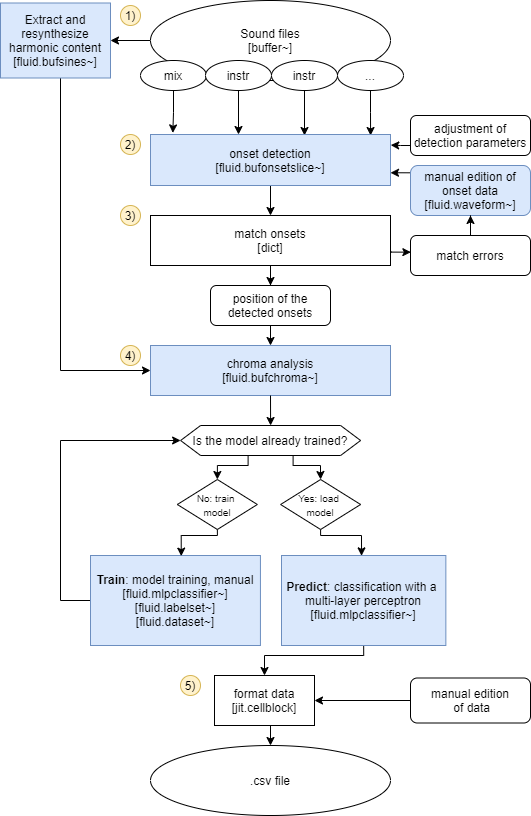

The diagram above was exported from draw.io. Its source (the exported page's mxGraphModel, read from the mxfile embedded in the PNG):
<mxGraphModel dx="1024" dy="592" grid="1" gridSize="10" guides="1" tooltips="1" connect="1" arrows="1" fold="1" page="1" pageScale="1" pageWidth="827" pageHeight="1169" math="0" shadow="0">
  <root>
    <mxCell id="WIyWlLk6GJQsqaUBKTNV-0" />
    <mxCell id="WIyWlLk6GJQsqaUBKTNV-1" parent="WIyWlLk6GJQsqaUBKTNV-0" />
    <mxCell id="28hTiUVprKNuW5haOCPc-22" style="edgeStyle=orthogonalEdgeStyle;rounded=0;orthogonalLoop=1;jettySize=auto;html=1;exitX=0;exitY=0.5;exitDx=0;exitDy=0;entryX=1;entryY=0.5;entryDx=0;entryDy=0;" parent="WIyWlLk6GJQsqaUBKTNV-1" source="fVL4JKygAuAWgk0j0k7I-0" target="28hTiUVprKNuW5haOCPc-21" edge="1">
      <mxGeometry relative="1" as="geometry" />
    </mxCell>
    <mxCell id="fVL4JKygAuAWgk0j0k7I-0" value="Sound files&lt;br&gt;[buffer~]" style="ellipse;whiteSpace=wrap;html=1;" parent="WIyWlLk6GJQsqaUBKTNV-1" vertex="1">
      <mxGeometry x="200" y="65" width="240" height="80" as="geometry" />
    </mxCell>
    <mxCell id="dVnst6fi-GPXJINC_amK-8" style="edgeStyle=orthogonalEdgeStyle;rounded=0;orthogonalLoop=1;jettySize=auto;html=1;entryX=0.093;entryY=-0.031;entryDx=0;entryDy=0;entryPerimeter=0;" parent="WIyWlLk6GJQsqaUBKTNV-1" source="fVL4JKygAuAWgk0j0k7I-1" target="fVL4JKygAuAWgk0j0k7I-8" edge="1">
      <mxGeometry relative="1" as="geometry" />
    </mxCell>
    <mxCell id="fVL4JKygAuAWgk0j0k7I-1" value="mix" style="ellipse;whiteSpace=wrap;html=1;" parent="WIyWlLk6GJQsqaUBKTNV-1" vertex="1">
      <mxGeometry x="190" y="125" width="66" height="30" as="geometry" />
    </mxCell>
    <mxCell id="dVnst6fi-GPXJINC_amK-7" style="edgeStyle=orthogonalEdgeStyle;rounded=0;orthogonalLoop=1;jettySize=auto;html=1;" parent="WIyWlLk6GJQsqaUBKTNV-1" source="fVL4JKygAuAWgk0j0k7I-2" edge="1">
      <mxGeometry relative="1" as="geometry">
        <mxPoint x="288" y="199" as="targetPoint" />
      </mxGeometry>
    </mxCell>
    <mxCell id="fVL4JKygAuAWgk0j0k7I-2" value="instr&lt;span style=&quot;color: rgba(0 , 0 , 0 , 0) ; font-family: monospace ; font-size: 0px&quot;&gt;%3CmxGraphModel%3E%3Croot%3E%3CmxCell%20id%3D%220%22%2F%3E%3CmxCell%20id%3D%221%22%20parent%3D%220%22%2F%3E%3CmxCell%20id%3D%222%22%20value%3D%22mix%22%20style%3D%22ellipse%3BwhiteSpace%3Dwrap%3Bhtml%3D1%3B%22%20vertex%3D%221%22%20parent%3D%221%22%3E%3CmxGeometry%20x%3D%22414%22%20y%3D%22120%22%20width%3D%2266%22%20height%3D%2230%22%20as%3D%22geometry%22%2F%3E%3C%2FmxCell%3E%3C%2Froot%3E%3C%2FmxGraphModel%3E&lt;/span&gt;" style="ellipse;whiteSpace=wrap;html=1;" parent="WIyWlLk6GJQsqaUBKTNV-1" vertex="1">
      <mxGeometry x="255" y="125" width="66" height="30" as="geometry" />
    </mxCell>
    <mxCell id="28hTiUVprKNuW5haOCPc-3" style="edgeStyle=orthogonalEdgeStyle;rounded=0;orthogonalLoop=1;jettySize=auto;html=1;" parent="WIyWlLk6GJQsqaUBKTNV-1" source="fVL4JKygAuAWgk0j0k7I-3" edge="1">
      <mxGeometry relative="1" as="geometry">
        <mxPoint x="354" y="200" as="targetPoint" />
      </mxGeometry>
    </mxCell>
    <mxCell id="fVL4JKygAuAWgk0j0k7I-3" value="instr&lt;span style=&quot;color: rgba(0 , 0 , 0 , 0) ; font-family: monospace ; font-size: 0px&quot;&gt;%3CmxGraphModel%3E%3Croot%3E%3CmxCell%20id%3D%220%22%2F%3E%3CmxCell%20id%3D%221%22%20parent%3D%220%22%2F%3E%3CmxCell%20id%3D%222%22%20value%3D%22mix%22%20style%3D%22ellipse%3BwhiteSpace%3Dwrap%3Bhtml%3D1%3B%22%20vertex%3D%221%22%20parent%3D%221%22%3E%3CmxGeometry%20x%3D%22414%22%20y%3D%22120%22%20width%3D%2266%22%20height%3D%2230%22%20as%3D%22geometry%22%2F%3E%3C%2FmxCell%3E%3C%2Froot%3E%3C%2FmxGraphModel%3E&lt;/span&gt;" style="ellipse;whiteSpace=wrap;html=1;" parent="WIyWlLk6GJQsqaUBKTNV-1" vertex="1">
      <mxGeometry x="321" y="125" width="66" height="30" as="geometry" />
    </mxCell>
    <mxCell id="dVnst6fi-GPXJINC_amK-10" style="edgeStyle=orthogonalEdgeStyle;rounded=0;orthogonalLoop=1;jettySize=auto;html=1;exitX=0.5;exitY=1;exitDx=0;exitDy=0;entryX=0.917;entryY=0.02;entryDx=0;entryDy=0;entryPerimeter=0;" parent="WIyWlLk6GJQsqaUBKTNV-1" source="fVL4JKygAuAWgk0j0k7I-5" target="fVL4JKygAuAWgk0j0k7I-8" edge="1">
      <mxGeometry relative="1" as="geometry" />
    </mxCell>
    <mxCell id="fVL4JKygAuAWgk0j0k7I-5" value="..." style="ellipse;whiteSpace=wrap;html=1;" parent="WIyWlLk6GJQsqaUBKTNV-1" vertex="1">
      <mxGeometry x="387" y="125" width="66" height="30" as="geometry" />
    </mxCell>
    <mxCell id="28hTiUVprKNuW5haOCPc-0" style="edgeStyle=orthogonalEdgeStyle;rounded=0;orthogonalLoop=1;jettySize=auto;html=1;entryX=0.5;entryY=0;entryDx=0;entryDy=0;" parent="WIyWlLk6GJQsqaUBKTNV-1" source="fVL4JKygAuAWgk0j0k7I-8" target="fVL4JKygAuAWgk0j0k7I-12" edge="1">
      <mxGeometry relative="1" as="geometry" />
    </mxCell>
    <mxCell id="fVL4JKygAuAWgk0j0k7I-8" value="onset detection&lt;br&gt;[fluid.bufonsetslice~]" style="rounded=0;whiteSpace=wrap;html=1;fillColor=#dae8fc;strokeColor=#6c8ebf;" parent="WIyWlLk6GJQsqaUBKTNV-1" vertex="1">
      <mxGeometry x="200" y="199" width="240" height="51" as="geometry" />
    </mxCell>
    <mxCell id="dVnst6fi-GPXJINC_amK-11" style="edgeStyle=orthogonalEdgeStyle;rounded=0;orthogonalLoop=1;jettySize=auto;html=1;entryX=1.001;entryY=0.208;entryDx=0;entryDy=0;entryPerimeter=0;" parent="WIyWlLk6GJQsqaUBKTNV-1" source="fVL4JKygAuAWgk0j0k7I-9" target="fVL4JKygAuAWgk0j0k7I-8" edge="1">
      <mxGeometry relative="1" as="geometry">
        <Array as="points">
          <mxPoint x="450" y="210" />
          <mxPoint x="450" y="210" />
        </Array>
      </mxGeometry>
    </mxCell>
    <mxCell id="fVL4JKygAuAWgk0j0k7I-9" value="adjustment of detection parameters" style="rounded=1;whiteSpace=wrap;html=1;" parent="WIyWlLk6GJQsqaUBKTNV-1" vertex="1">
      <mxGeometry x="460" y="180" width="120" height="40" as="geometry" />
    </mxCell>
    <mxCell id="fVL4JKygAuAWgk0j0k7I-30" style="edgeStyle=orthogonalEdgeStyle;rounded=0;orthogonalLoop=1;jettySize=auto;html=1;exitX=0.5;exitY=1;exitDx=0;exitDy=0;" parent="WIyWlLk6GJQsqaUBKTNV-1" source="fVL4JKygAuAWgk0j0k7I-12" target="fVL4JKygAuAWgk0j0k7I-16" edge="1">
      <mxGeometry relative="1" as="geometry">
        <mxPoint x="420" y="510" as="targetPoint" />
      </mxGeometry>
    </mxCell>
    <mxCell id="dVnst6fi-GPXJINC_amK-5" style="edgeStyle=orthogonalEdgeStyle;rounded=0;orthogonalLoop=1;jettySize=auto;html=1;exitX=0.998;exitY=0.732;exitDx=0;exitDy=0;exitPerimeter=0;entryX=0.003;entryY=0.417;entryDx=0;entryDy=0;entryPerimeter=0;" parent="WIyWlLk6GJQsqaUBKTNV-1" source="fVL4JKygAuAWgk0j0k7I-12" target="28hTiUVprKNuW5haOCPc-9" edge="1">
      <mxGeometry relative="1" as="geometry">
        <mxPoint x="460" y="305" as="targetPoint" />
        <Array as="points">
          <mxPoint x="441" y="317" />
        </Array>
      </mxGeometry>
    </mxCell>
    <mxCell id="fVL4JKygAuAWgk0j0k7I-12" value="match onsets&lt;br&gt;[dict]" style="rounded=0;whiteSpace=wrap;html=1;" parent="WIyWlLk6GJQsqaUBKTNV-1" vertex="1">
      <mxGeometry x="200" y="280" width="240" height="50" as="geometry" />
    </mxCell>
    <mxCell id="fVL4JKygAuAWgk0j0k7I-14" value=".csv file" style="ellipse;whiteSpace=wrap;html=1;" parent="WIyWlLk6GJQsqaUBKTNV-1" vertex="1">
      <mxGeometry x="200" y="810" width="240" height="70" as="geometry" />
    </mxCell>
    <mxCell id="fVL4JKygAuAWgk0j0k7I-22" style="edgeStyle=orthogonalEdgeStyle;rounded=0;orthogonalLoop=1;jettySize=auto;html=1;exitX=0.5;exitY=1;exitDx=0;exitDy=0;entryX=0.5;entryY=0;entryDx=0;entryDy=0;" parent="WIyWlLk6GJQsqaUBKTNV-1" source="fVL4JKygAuAWgk0j0k7I-16" target="fVL4JKygAuAWgk0j0k7I-21" edge="1">
      <mxGeometry relative="1" as="geometry" />
    </mxCell>
    <mxCell id="fVL4JKygAuAWgk0j0k7I-16" value="position of the detected onsets" style="rounded=1;whiteSpace=wrap;html=1;" parent="WIyWlLk6GJQsqaUBKTNV-1" vertex="1">
      <mxGeometry x="260" y="350" width="120" height="40" as="geometry" />
    </mxCell>
    <mxCell id="fVL4JKygAuAWgk0j0k7I-27" style="edgeStyle=orthogonalEdgeStyle;rounded=0;orthogonalLoop=1;jettySize=auto;html=1;exitX=0.5;exitY=1;exitDx=0;exitDy=0;entryX=0.5;entryY=0;entryDx=0;entryDy=0;" parent="WIyWlLk6GJQsqaUBKTNV-1" source="fVL4JKygAuAWgk0j0k7I-20" target="fVL4JKygAuAWgk0j0k7I-25" edge="1">
      <mxGeometry relative="1" as="geometry">
        <Array as="points">
          <mxPoint x="413" y="720" />
          <mxPoint x="314" y="720" />
        </Array>
      </mxGeometry>
    </mxCell>
    <mxCell id="fVL4JKygAuAWgk0j0k7I-20" value="&lt;b&gt;Predict&lt;/b&gt;: classification with a &lt;br&gt;multi-layer perceptron&lt;br&gt;[fluid.mlpclassifier~]" style="rounded=0;whiteSpace=wrap;html=1;fillColor=#dae8fc;strokeColor=#6c8ebf;" parent="WIyWlLk6GJQsqaUBKTNV-1" vertex="1">
      <mxGeometry x="331" y="620" width="164.35" height="90" as="geometry" />
    </mxCell>
    <mxCell id="fVL4JKygAuAWgk0j0k7I-21" value="chroma analysis&lt;br&gt;[fluid.bufchroma~]" style="rounded=0;whiteSpace=wrap;html=1;fillColor=#dae8fc;strokeColor=#6c8ebf;" parent="WIyWlLk6GJQsqaUBKTNV-1" vertex="1">
      <mxGeometry x="200" y="410" width="240" height="50" as="geometry" />
    </mxCell>
    <mxCell id="fVL4JKygAuAWgk0j0k7I-29" style="edgeStyle=orthogonalEdgeStyle;rounded=0;orthogonalLoop=1;jettySize=auto;html=1;exitX=0.5;exitY=1;exitDx=0;exitDy=0;entryX=0.5;entryY=0;entryDx=0;entryDy=0;" parent="WIyWlLk6GJQsqaUBKTNV-1" source="fVL4JKygAuAWgk0j0k7I-25" target="fVL4JKygAuAWgk0j0k7I-14" edge="1">
      <mxGeometry relative="1" as="geometry" />
    </mxCell>
    <mxCell id="fVL4JKygAuAWgk0j0k7I-25" value="format data&lt;br&gt;[jit.cellblock]" style="rounded=0;whiteSpace=wrap;html=1;" parent="WIyWlLk6GJQsqaUBKTNV-1" vertex="1">
      <mxGeometry x="264" y="740" width="100" height="50" as="geometry" />
    </mxCell>
    <mxCell id="28hTiUVprKNuW5haOCPc-2" style="edgeStyle=orthogonalEdgeStyle;rounded=0;orthogonalLoop=1;jettySize=auto;html=1;entryX=1;entryY=0.5;entryDx=0;entryDy=0;exitX=0;exitY=0.5;exitDx=0;exitDy=0;" parent="WIyWlLk6GJQsqaUBKTNV-1" source="dVnst6fi-GPXJINC_amK-12" target="fVL4JKygAuAWgk0j0k7I-25" edge="1">
      <mxGeometry relative="1" as="geometry">
        <mxPoint x="403.9999999999999" y="765.0588235294119" as="sourcePoint" />
      </mxGeometry>
    </mxCell>
    <mxCell id="dVnst6fi-GPXJINC_amK-2" style="edgeStyle=orthogonalEdgeStyle;rounded=0;orthogonalLoop=1;jettySize=auto;html=1;exitX=0;exitY=0.5;exitDx=0;exitDy=0;entryX=1;entryY=0.75;entryDx=0;entryDy=0;" parent="WIyWlLk6GJQsqaUBKTNV-1" source="28hTiUVprKNuW5haOCPc-6" target="fVL4JKygAuAWgk0j0k7I-8" edge="1">
      <mxGeometry relative="1" as="geometry">
        <Array as="points">
          <mxPoint x="460" y="237" />
        </Array>
      </mxGeometry>
    </mxCell>
    <mxCell id="28hTiUVprKNuW5haOCPc-6" value="manual edition of onset data&lt;br&gt;[fluid.waveform~]" style="rounded=1;whiteSpace=wrap;html=1;fillColor=#dae8fc;strokeColor=#6c8ebf;" parent="WIyWlLk6GJQsqaUBKTNV-1" vertex="1">
      <mxGeometry x="460" y="230" width="120" height="50" as="geometry" />
    </mxCell>
    <mxCell id="0w8e7cdD5BHil8UVwyWn-1" style="edgeStyle=orthogonalEdgeStyle;rounded=0;orthogonalLoop=1;jettySize=auto;html=1;entryX=0.5;entryY=1;entryDx=0;entryDy=0;" parent="WIyWlLk6GJQsqaUBKTNV-1" source="28hTiUVprKNuW5haOCPc-9" target="28hTiUVprKNuW5haOCPc-6" edge="1">
      <mxGeometry relative="1" as="geometry" />
    </mxCell>
    <mxCell id="28hTiUVprKNuW5haOCPc-9" value="match errors" style="rounded=1;whiteSpace=wrap;html=1;" parent="WIyWlLk6GJQsqaUBKTNV-1" vertex="1">
      <mxGeometry x="460" y="300" width="120" height="40" as="geometry" />
    </mxCell>
    <mxCell id="28hTiUVprKNuW5haOCPc-12" style="edgeStyle=orthogonalEdgeStyle;rounded=0;orthogonalLoop=1;jettySize=auto;html=1;entryX=0;entryY=0.5;entryDx=0;entryDy=0;exitX=0;exitY=0.5;exitDx=0;exitDy=0;" parent="WIyWlLk6GJQsqaUBKTNV-1" source="28hTiUVprKNuW5haOCPc-10" target="28hTiUVprKNuW5haOCPc-19" edge="1">
      <mxGeometry relative="1" as="geometry">
        <Array as="points">
          <mxPoint x="110" y="665" />
          <mxPoint x="110" y="505" />
        </Array>
      </mxGeometry>
    </mxCell>
    <mxCell id="28hTiUVprKNuW5haOCPc-10" value="&lt;b&gt;Train&lt;/b&gt;: model training, manual&lt;br&gt;[fluid.mlpclassifier~]&lt;br&gt;[fluid.labelset~]&lt;br&gt;[fluid.dataset~]" style="rounded=0;whiteSpace=wrap;html=1;fillColor=#dae8fc;strokeColor=#6c8ebf;" parent="WIyWlLk6GJQsqaUBKTNV-1" vertex="1">
      <mxGeometry x="140" y="620" width="169.93" height="90" as="geometry" />
    </mxCell>
    <mxCell id="28hTiUVprKNuW5haOCPc-14" style="edgeStyle=orthogonalEdgeStyle;rounded=0;orthogonalLoop=1;jettySize=auto;html=1;exitX=0.5;exitY=1;exitDx=0;exitDy=0;entryX=0.5;entryY=0;entryDx=0;entryDy=0;" parent="WIyWlLk6GJQsqaUBKTNV-1" source="fVL4JKygAuAWgk0j0k7I-21" target="28hTiUVprKNuW5haOCPc-19" edge="1">
      <mxGeometry relative="1" as="geometry">
        <mxPoint x="423" y="638" as="sourcePoint" />
        <mxPoint x="423" y="658" as="targetPoint" />
      </mxGeometry>
    </mxCell>
    <mxCell id="0w8e7cdD5BHil8UVwyWn-4" style="edgeStyle=orthogonalEdgeStyle;rounded=0;orthogonalLoop=1;jettySize=auto;html=1;exitX=0.5;exitY=1;exitDx=0;exitDy=0;entryX=0.534;entryY=0.007;entryDx=0;entryDy=0;entryPerimeter=0;" parent="WIyWlLk6GJQsqaUBKTNV-1" source="28hTiUVprKNuW5haOCPc-15" target="28hTiUVprKNuW5haOCPc-10" edge="1">
      <mxGeometry relative="1" as="geometry">
        <Array as="points">
          <mxPoint x="267" y="600" />
          <mxPoint x="231" y="600" />
        </Array>
      </mxGeometry>
    </mxCell>
    <mxCell id="28hTiUVprKNuW5haOCPc-15" value="&lt;font style=&quot;font-size: 10px&quot;&gt;No: train &lt;br&gt;model&lt;/font&gt;" style="rhombus;whiteSpace=wrap;html=1;" parent="WIyWlLk6GJQsqaUBKTNV-1" vertex="1">
      <mxGeometry x="226.85000000000002" y="544" width="80" height="50" as="geometry" />
    </mxCell>
    <mxCell id="0w8e7cdD5BHil8UVwyWn-3" style="edgeStyle=orthogonalEdgeStyle;rounded=0;orthogonalLoop=1;jettySize=auto;html=1;exitX=0.5;exitY=1;exitDx=0;exitDy=0;entryX=0.487;entryY=0.004;entryDx=0;entryDy=0;entryPerimeter=0;" parent="WIyWlLk6GJQsqaUBKTNV-1" source="28hTiUVprKNuW5haOCPc-18" target="fVL4JKygAuAWgk0j0k7I-20" edge="1">
      <mxGeometry relative="1" as="geometry">
        <Array as="points">
          <mxPoint x="370" y="600" />
          <mxPoint x="411" y="600" />
        </Array>
      </mxGeometry>
    </mxCell>
    <mxCell id="28hTiUVprKNuW5haOCPc-18" value="&lt;font style=&quot;font-size: 10px&quot;&gt;Yes: load &lt;br&gt;model&lt;/font&gt;" style="rhombus;whiteSpace=wrap;html=1;" parent="WIyWlLk6GJQsqaUBKTNV-1" vertex="1">
      <mxGeometry x="330.1000000000001" y="544" width="80" height="50" as="geometry" />
    </mxCell>
    <mxCell id="28hTiUVprKNuW5haOCPc-20" style="edgeStyle=orthogonalEdgeStyle;rounded=0;orthogonalLoop=1;jettySize=auto;html=1;exitX=0.375;exitY=1;exitDx=0;exitDy=0;entryX=0.5;entryY=0;entryDx=0;entryDy=0;" parent="WIyWlLk6GJQsqaUBKTNV-1" source="28hTiUVprKNuW5haOCPc-19" target="28hTiUVprKNuW5haOCPc-15" edge="1">
      <mxGeometry relative="1" as="geometry">
        <Array as="points">
          <mxPoint x="298" y="530" />
          <mxPoint x="267" y="530" />
        </Array>
        <mxPoint x="267" y="540" as="targetPoint" />
      </mxGeometry>
    </mxCell>
    <mxCell id="28hTiUVprKNuW5haOCPc-19" value="Is the model already trained?" style="shape=hexagon;perimeter=hexagonPerimeter2;whiteSpace=wrap;html=1;fixedSize=1;" parent="WIyWlLk6GJQsqaUBKTNV-1" vertex="1">
      <mxGeometry x="230.10000000000002" y="490" width="180" height="30" as="geometry" />
    </mxCell>
    <mxCell id="28hTiUVprKNuW5haOCPc-23" style="edgeStyle=orthogonalEdgeStyle;rounded=0;orthogonalLoop=1;jettySize=auto;html=1;entryX=0;entryY=0.5;entryDx=0;entryDy=0;" parent="WIyWlLk6GJQsqaUBKTNV-1" source="28hTiUVprKNuW5haOCPc-21" target="fVL4JKygAuAWgk0j0k7I-21" edge="1">
      <mxGeometry relative="1" as="geometry">
        <Array as="points">
          <mxPoint x="110" y="435" />
        </Array>
      </mxGeometry>
    </mxCell>
    <mxCell id="28hTiUVprKNuW5haOCPc-21" value="Extract and resynthesize harmonic content&lt;br&gt;[fluid.bufsines~]" style="rounded=0;whiteSpace=wrap;html=1;fillColor=#dae8fc;strokeColor=#6c8ebf;" parent="WIyWlLk6GJQsqaUBKTNV-1" vertex="1">
      <mxGeometry x="50" y="67.5" width="110" height="75" as="geometry" />
    </mxCell>
    <mxCell id="dVnst6fi-GPXJINC_amK-12" value="manual edition&lt;br&gt;&amp;nbsp;of data&lt;br&gt;" style="rounded=1;whiteSpace=wrap;html=1;" parent="WIyWlLk6GJQsqaUBKTNV-1" vertex="1">
      <mxGeometry x="459.9999999999999" y="742.5" width="120" height="45" as="geometry" />
    </mxCell>
    <mxCell id="TysvfF3AQQJdCnBdWoeW-0" value="1)" style="ellipse;whiteSpace=wrap;html=1;aspect=fixed;fillColor=#fff2cc;strokeColor=#d6b656;" parent="WIyWlLk6GJQsqaUBKTNV-1" vertex="1">
      <mxGeometry x="170" y="70" width="20" height="20" as="geometry" />
    </mxCell>
    <mxCell id="TysvfF3AQQJdCnBdWoeW-1" value="2)" style="ellipse;whiteSpace=wrap;html=1;aspect=fixed;fillColor=#fff2cc;strokeColor=#d6b656;" parent="WIyWlLk6GJQsqaUBKTNV-1" vertex="1">
      <mxGeometry x="170" y="199" width="20" height="20" as="geometry" />
    </mxCell>
    <mxCell id="TysvfF3AQQJdCnBdWoeW-2" value="3)" style="ellipse;whiteSpace=wrap;html=1;aspect=fixed;fillColor=#fff2cc;strokeColor=#d6b656;" parent="WIyWlLk6GJQsqaUBKTNV-1" vertex="1">
      <mxGeometry x="170" y="270" width="20" height="20" as="geometry" />
    </mxCell>
    <mxCell id="TysvfF3AQQJdCnBdWoeW-4" value="4)" style="ellipse;whiteSpace=wrap;html=1;aspect=fixed;fillColor=#fff2cc;strokeColor=#d6b656;" parent="WIyWlLk6GJQsqaUBKTNV-1" vertex="1">
      <mxGeometry x="170" y="410" width="20" height="20" as="geometry" />
    </mxCell>
    <mxCell id="TysvfF3AQQJdCnBdWoeW-5" value="5)" style="ellipse;whiteSpace=wrap;html=1;aspect=fixed;fillColor=#fff2cc;strokeColor=#d6b656;" parent="WIyWlLk6GJQsqaUBKTNV-1" vertex="1">
      <mxGeometry x="230.00000000000006" y="740" width="20" height="20" as="geometry" />
    </mxCell>
    <mxCell id="0w8e7cdD5BHil8UVwyWn-2" style="edgeStyle=orthogonalEdgeStyle;rounded=0;orthogonalLoop=1;jettySize=auto;html=1;exitX=0.625;exitY=1;exitDx=0;exitDy=0;entryX=0.5;entryY=0;entryDx=0;entryDy=0;" parent="WIyWlLk6GJQsqaUBKTNV-1" source="28hTiUVprKNuW5haOCPc-19" target="28hTiUVprKNuW5haOCPc-18" edge="1">
      <mxGeometry relative="1" as="geometry">
        <mxPoint x="342.6" y="520" as="sourcePoint" />
        <mxPoint x="367" y="542" as="targetPoint" />
        <Array as="points">
          <mxPoint x="343" y="530" />
          <mxPoint x="370" y="530" />
          <mxPoint x="370" y="540" />
        </Array>
      </mxGeometry>
    </mxCell>
  </root>
</mxGraphModel>